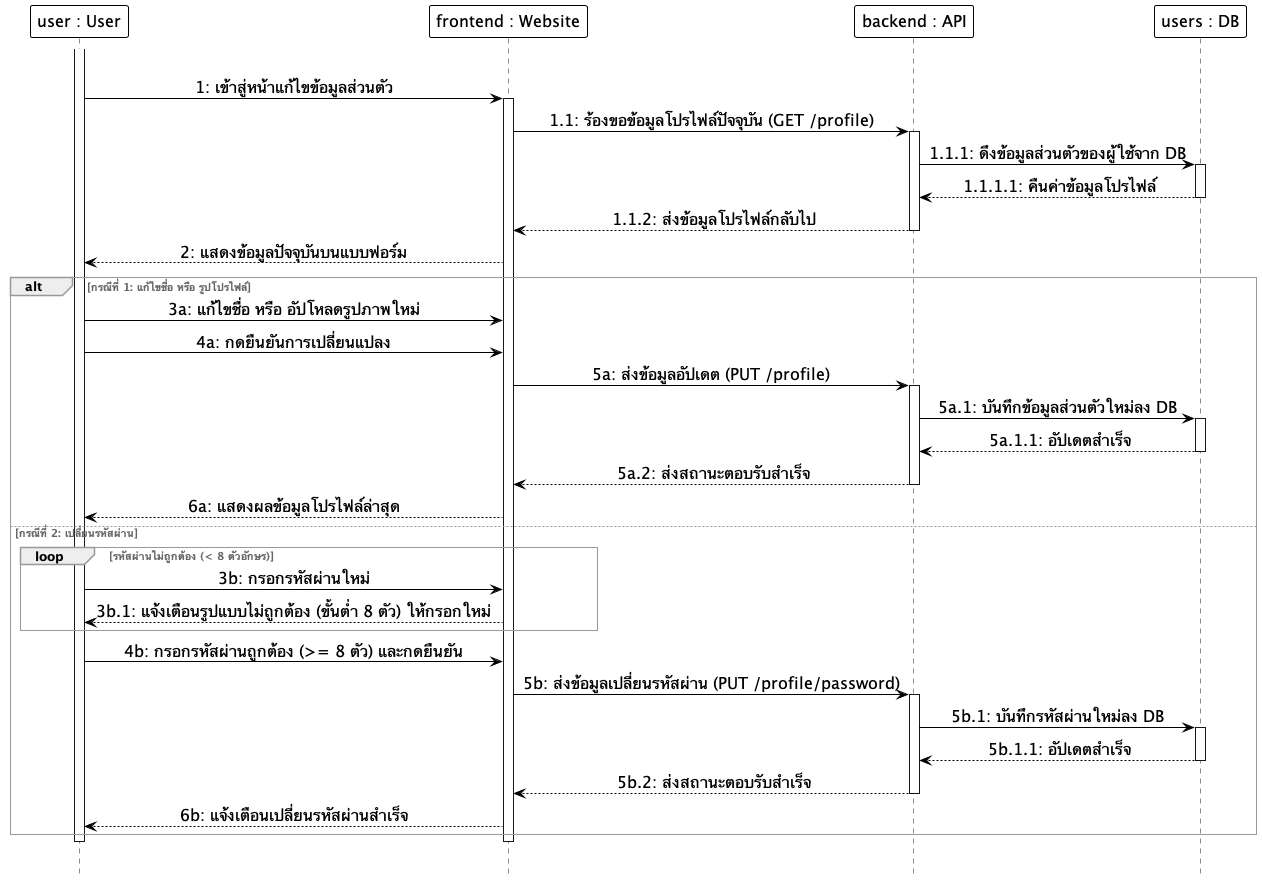

The diagram above was rendered by PlantUML. Its source (embedded in the PNG):
@startuml
hide footbox
skinparam monochrome true
skinparam shadowing false
skinparam backgroundcolor transparent
skinparam ParticipantMinHeight 60
skinparam ParticipantMinWidth 160
skinparam ParticipantBackgroundColor white
skinparam ParticipantBorderColor black
skinparam ParticipantBorderThickness 1.0
skinparam ParticipantFontSize 16
skinparam LifeLineBackgroundColor white
skinparam LifeLineBorderColor black
skinparam LifeLineBorderThickness 7.0
skinparam ArrowColor black
skinparam ArrowFontSize 16
skinparam sequenceMessageAlign center
skinparam SequenceGroupBorderColor #999999
skinparam SequenceGroupBorderThickness 1.0
skinparam SequenceGroupFontColor #666666

participant "user : User" as User
participant "frontend : Website" as Frontend
participant "backend : API" as Backend
participant "users : DB" as DB

|||
activate User
User -> Frontend: 1: เข้าสู่หน้าแก้ไขข้อมูลส่วนตัว
activate Frontend
Frontend -> Backend: 1.1: ร้องขอข้อมูลโปรไฟล์ปัจจุบัน (GET /profile)
activate Backend
Backend -> DB: 1.1.1: ดึงข้อมูลส่วนตัวของผู้ใช้จาก DB
activate DB
DB --> Backend: 1.1.1.1: คืนค่าข้อมูลโปรไฟล์
deactivate DB
Backend --> Frontend: 1.1.2: ส่งข้อมูลโปรไฟล์กลับไป
deactivate Backend
Frontend --> User: 2: แสดงข้อมูลปัจจุบันบนแบบฟอร์ม

alt กรณีที่ 1: แก้ไขชื่อ หรือ รูปโปรไฟล์
    User -> Frontend: 3a: แก้ไขชื่อ หรือ อัปโหลดรูปภาพใหม่
    User -> Frontend: 4a: กดยืนยันการเปลี่ยนแปลง
    Frontend -> Backend: 5a: ส่งข้อมูลอัปเดต (PUT /profile)
    activate Backend
    Backend -> DB: 5a.1: บันทึกข้อมูลส่วนตัวใหม่ลง DB
    activate DB
    DB --> Backend: 5a.1.1: อัปเดตสำเร็จ
    deactivate DB
    Backend --> Frontend: 5a.2: ส่งสถานะตอบรับสำเร็จ
    deactivate Backend
    Frontend --> User: 6a: แสดงผลข้อมูลโปรไฟล์ล่าสุด

else กรณีที่ 2: เปลี่ยนรหัสผ่าน
    loop รหัสผ่านไม่ถูกต้อง (< 8 ตัวอักษร)
        User -> Frontend: 3b: กรอกรหัสผ่านใหม่
        Frontend --> User: 3b.1: แจ้งเตือนรูปแบบไม่ถูกต้อง (ขั้นต่ำ 8 ตัว) ให้กรอกใหม่
    end
    User -> Frontend: 4b: กรอกรหัสผ่านถูกต้อง (>= 8 ตัว) และกดยืนยัน
    Frontend -> Backend: 5b: ส่งข้อมูลเปลี่ยนรหัสผ่าน (PUT /profile/password)
    activate Backend
    Backend -> DB: 5b.1: บันทึกรหัสผ่านใหม่ลง DB
    activate DB
    DB --> Backend: 5b.1.1: อัปเดตสำเร็จ
    deactivate DB
    Backend --> Frontend: 5b.2: ส่งสถานะตอบรับสำเร็จ
    deactivate Backend
    Frontend --> User: 6b: แจ้งเตือนเปลี่ยนรหัสผ่านสำเร็จ
end
deactivate Frontend
deactivate User
|||
@enduml